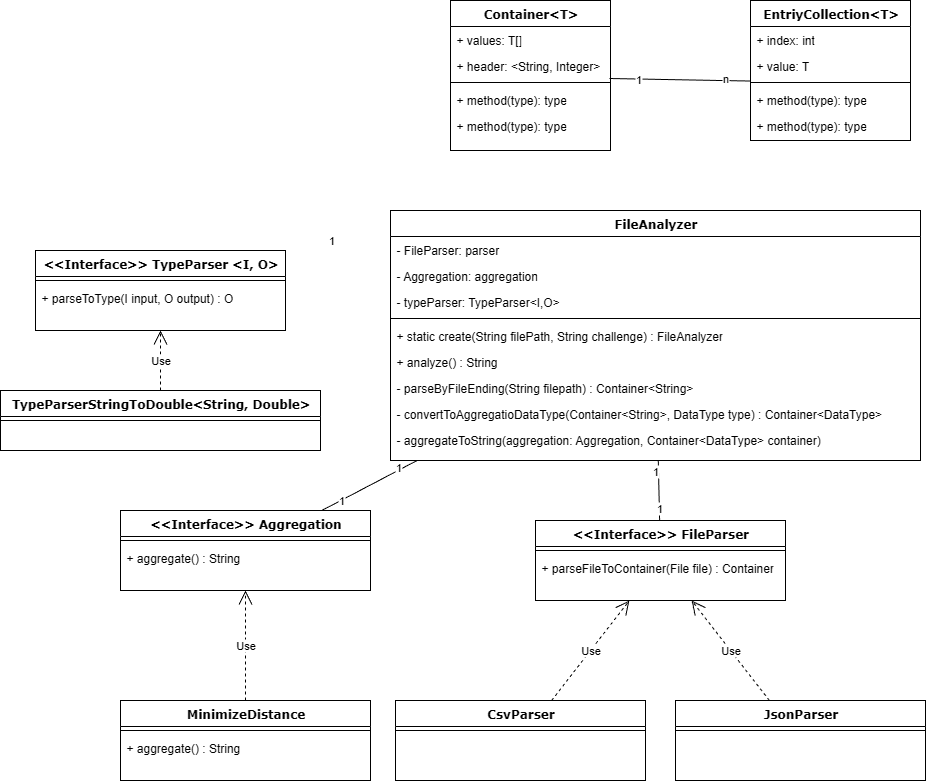

The diagram above was exported from draw.io. Its source (the exported page's mxGraphModel, read from the mxfile embedded in the PNG):
<mxGraphModel dx="1722" dy="948" grid="1" gridSize="10" guides="1" tooltips="1" connect="1" arrows="1" fold="1" page="1" pageScale="1" pageWidth="1100" pageHeight="850" background="none" math="0" shadow="0">
  <root>
    <mxCell id="0" />
    <mxCell id="1" parent="0" />
    <mxCell id="78961159f06e98e8-17" value="&amp;lt;&amp;lt;Interface&amp;gt;&amp;gt; FileParser" style="swimlane;html=1;fontStyle=1;align=center;verticalAlign=top;childLayout=stackLayout;horizontal=1;startSize=26;horizontalStack=0;resizeParent=1;resizeLast=0;collapsible=1;marginBottom=0;swimlaneFillColor=#ffffff;rounded=0;shadow=0;comic=0;labelBackgroundColor=none;strokeWidth=1;fillColor=none;fontFamily=Verdana;fontSize=12" parent="1" vertex="1">
      <mxGeometry x="635" y="710" width="250" height="80" as="geometry" />
    </mxCell>
    <mxCell id="78961159f06e98e8-19" value="" style="line;html=1;strokeWidth=1;fillColor=none;align=left;verticalAlign=middle;spacingTop=-1;spacingLeft=3;spacingRight=3;rotatable=0;labelPosition=right;points=[];portConstraint=eastwest;" parent="78961159f06e98e8-17" vertex="1">
      <mxGeometry y="26" width="250" height="8" as="geometry" />
    </mxCell>
    <mxCell id="78961159f06e98e8-20" value="+ parseFileToContainer(File file) : Container" style="text;html=1;strokeColor=none;fillColor=none;align=left;verticalAlign=top;spacingLeft=4;spacingRight=4;whiteSpace=wrap;overflow=hidden;rotatable=0;points=[[0,0.5],[1,0.5]];portConstraint=eastwest;" parent="78961159f06e98e8-17" vertex="1">
      <mxGeometry y="34" width="250" height="26" as="geometry" />
    </mxCell>
    <mxCell id="78961159f06e98e8-30" value="FileAnalyzer" style="swimlane;html=1;fontStyle=1;align=center;verticalAlign=top;childLayout=stackLayout;horizontal=1;startSize=26;horizontalStack=0;resizeParent=1;resizeLast=0;collapsible=1;marginBottom=0;swimlaneFillColor=#ffffff;rounded=0;shadow=0;comic=0;labelBackgroundColor=none;strokeWidth=1;fillColor=none;fontFamily=Verdana;fontSize=12" parent="1" vertex="1">
      <mxGeometry x="490" y="400" width="530" height="250" as="geometry" />
    </mxCell>
    <mxCell id="78961159f06e98e8-31" value="- FileParser: parser" style="text;html=1;strokeColor=none;fillColor=none;align=left;verticalAlign=top;spacingLeft=4;spacingRight=4;whiteSpace=wrap;overflow=hidden;rotatable=0;points=[[0,0.5],[1,0.5]];portConstraint=eastwest;" parent="78961159f06e98e8-30" vertex="1">
      <mxGeometry y="26" width="530" height="26" as="geometry" />
    </mxCell>
    <mxCell id="78961159f06e98e8-32" value="- Aggregation: aggregation" style="text;html=1;strokeColor=none;fillColor=none;align=left;verticalAlign=top;spacingLeft=4;spacingRight=4;whiteSpace=wrap;overflow=hidden;rotatable=0;points=[[0,0.5],[1,0.5]];portConstraint=eastwest;" parent="78961159f06e98e8-30" vertex="1">
      <mxGeometry y="52" width="530" height="26" as="geometry" />
    </mxCell>
    <mxCell id="eVe7sNyuW5qfXdLd_gIt-44" value="- typeParser: TypeParser&amp;lt;I,O&amp;gt;" style="text;html=1;strokeColor=none;fillColor=none;align=left;verticalAlign=top;spacingLeft=4;spacingRight=4;whiteSpace=wrap;overflow=hidden;rotatable=0;points=[[0,0.5],[1,0.5]];portConstraint=eastwest;" vertex="1" parent="78961159f06e98e8-30">
      <mxGeometry y="78" width="530" height="26" as="geometry" />
    </mxCell>
    <mxCell id="78961159f06e98e8-38" value="" style="line;html=1;strokeWidth=1;fillColor=none;align=left;verticalAlign=middle;spacingTop=-1;spacingLeft=3;spacingRight=3;rotatable=0;labelPosition=right;points=[];portConstraint=eastwest;" parent="78961159f06e98e8-30" vertex="1">
      <mxGeometry y="104" width="530" height="8" as="geometry" />
    </mxCell>
    <mxCell id="78961159f06e98e8-39" value="+ static create(String filePath, String challenge) : FileAnalyzer" style="text;html=1;strokeColor=none;fillColor=none;align=left;verticalAlign=top;spacingLeft=4;spacingRight=4;whiteSpace=wrap;overflow=hidden;rotatable=0;points=[[0,0.5],[1,0.5]];portConstraint=eastwest;" parent="78961159f06e98e8-30" vertex="1">
      <mxGeometry y="112" width="530" height="26" as="geometry" />
    </mxCell>
    <mxCell id="78961159f06e98e8-40" value="+ analyze() : String" style="text;html=1;strokeColor=none;fillColor=none;align=left;verticalAlign=top;spacingLeft=4;spacingRight=4;whiteSpace=wrap;overflow=hidden;rotatable=0;points=[[0,0.5],[1,0.5]];portConstraint=eastwest;" parent="78961159f06e98e8-30" vertex="1">
      <mxGeometry y="138" width="530" height="26" as="geometry" />
    </mxCell>
    <mxCell id="eVe7sNyuW5qfXdLd_gIt-27" value="- parseByFileEnding(String filepath) : Container&amp;lt;String&amp;gt;&amp;nbsp;" style="text;html=1;strokeColor=none;fillColor=none;align=left;verticalAlign=top;spacingLeft=4;spacingRight=4;whiteSpace=wrap;overflow=hidden;rotatable=0;points=[[0,0.5],[1,0.5]];portConstraint=eastwest;" vertex="1" parent="78961159f06e98e8-30">
      <mxGeometry y="164" width="530" height="26" as="geometry" />
    </mxCell>
    <mxCell id="eVe7sNyuW5qfXdLd_gIt-28" value="- convertToAggregatioDataType(Container&amp;lt;String&amp;gt;, DataType type) : Container&amp;lt;DataType&amp;gt;" style="text;html=1;strokeColor=none;fillColor=none;align=left;verticalAlign=top;spacingLeft=4;spacingRight=4;whiteSpace=wrap;overflow=hidden;rotatable=0;points=[[0,0.5],[1,0.5]];portConstraint=eastwest;" vertex="1" parent="78961159f06e98e8-30">
      <mxGeometry y="190" width="530" height="26" as="geometry" />
    </mxCell>
    <mxCell id="eVe7sNyuW5qfXdLd_gIt-35" value="- aggregateToString(aggregation: Aggregation, Container&amp;lt;DataType&amp;gt; container)&amp;nbsp;" style="text;html=1;strokeColor=none;fillColor=none;align=left;verticalAlign=top;spacingLeft=4;spacingRight=4;whiteSpace=wrap;overflow=hidden;rotatable=0;points=[[0,0.5],[1,0.5]];portConstraint=eastwest;" vertex="1" parent="78961159f06e98e8-30">
      <mxGeometry y="216" width="530" height="26" as="geometry" />
    </mxCell>
    <mxCell id="78961159f06e98e8-43" value="Container&amp;lt;T&amp;gt;" style="swimlane;html=1;fontStyle=1;align=center;verticalAlign=top;childLayout=stackLayout;horizontal=1;startSize=26;horizontalStack=0;resizeParent=1;resizeLast=0;collapsible=1;marginBottom=0;swimlaneFillColor=#ffffff;rounded=0;shadow=0;comic=0;labelBackgroundColor=none;strokeWidth=1;fillColor=none;fontFamily=Verdana;fontSize=12" parent="1" vertex="1">
      <mxGeometry x="550" y="190" width="160" height="150" as="geometry" />
    </mxCell>
    <mxCell id="78961159f06e98e8-44" value="+ values: T[]" style="text;html=1;strokeColor=none;fillColor=none;align=left;verticalAlign=top;spacingLeft=4;spacingRight=4;whiteSpace=wrap;overflow=hidden;rotatable=0;points=[[0,0.5],[1,0.5]];portConstraint=eastwest;" parent="78961159f06e98e8-43" vertex="1">
      <mxGeometry y="26" width="160" height="26" as="geometry" />
    </mxCell>
    <mxCell id="78961159f06e98e8-45" value="+ header: &amp;lt;String, Integer&amp;gt;" style="text;html=1;strokeColor=none;fillColor=none;align=left;verticalAlign=top;spacingLeft=4;spacingRight=4;whiteSpace=wrap;overflow=hidden;rotatable=0;points=[[0,0.5],[1,0.5]];portConstraint=eastwest;" parent="78961159f06e98e8-43" vertex="1">
      <mxGeometry y="52" width="160" height="26" as="geometry" />
    </mxCell>
    <mxCell id="78961159f06e98e8-51" value="" style="line;html=1;strokeWidth=1;fillColor=none;align=left;verticalAlign=middle;spacingTop=-1;spacingLeft=3;spacingRight=3;rotatable=0;labelPosition=right;points=[];portConstraint=eastwest;" parent="78961159f06e98e8-43" vertex="1">
      <mxGeometry y="78" width="160" height="8" as="geometry" />
    </mxCell>
    <mxCell id="78961159f06e98e8-52" value="+ method(type): type" style="text;html=1;strokeColor=none;fillColor=none;align=left;verticalAlign=top;spacingLeft=4;spacingRight=4;whiteSpace=wrap;overflow=hidden;rotatable=0;points=[[0,0.5],[1,0.5]];portConstraint=eastwest;" parent="78961159f06e98e8-43" vertex="1">
      <mxGeometry y="86" width="160" height="26" as="geometry" />
    </mxCell>
    <mxCell id="78961159f06e98e8-53" value="+ method(type): type" style="text;html=1;strokeColor=none;fillColor=none;align=left;verticalAlign=top;spacingLeft=4;spacingRight=4;whiteSpace=wrap;overflow=hidden;rotatable=0;points=[[0,0.5],[1,0.5]];portConstraint=eastwest;" parent="78961159f06e98e8-43" vertex="1">
      <mxGeometry y="112" width="160" height="26" as="geometry" />
    </mxCell>
    <mxCell id="eVe7sNyuW5qfXdLd_gIt-1" value="EntriyCollection&amp;lt;T&amp;gt;" style="swimlane;html=1;fontStyle=1;align=center;verticalAlign=top;childLayout=stackLayout;horizontal=1;startSize=26;horizontalStack=0;resizeParent=1;resizeLast=0;collapsible=1;marginBottom=0;swimlaneFillColor=#ffffff;rounded=0;shadow=0;comic=0;labelBackgroundColor=none;strokeWidth=1;fillColor=none;fontFamily=Verdana;fontSize=12" vertex="1" parent="1">
      <mxGeometry x="850" y="190" width="160" height="140" as="geometry" />
    </mxCell>
    <mxCell id="eVe7sNyuW5qfXdLd_gIt-2" value="+ index: int" style="text;html=1;strokeColor=none;fillColor=none;align=left;verticalAlign=top;spacingLeft=4;spacingRight=4;whiteSpace=wrap;overflow=hidden;rotatable=0;points=[[0,0.5],[1,0.5]];portConstraint=eastwest;" vertex="1" parent="eVe7sNyuW5qfXdLd_gIt-1">
      <mxGeometry y="26" width="160" height="26" as="geometry" />
    </mxCell>
    <mxCell id="eVe7sNyuW5qfXdLd_gIt-3" value="+ value: T" style="text;html=1;strokeColor=none;fillColor=none;align=left;verticalAlign=top;spacingLeft=4;spacingRight=4;whiteSpace=wrap;overflow=hidden;rotatable=0;points=[[0,0.5],[1,0.5]];portConstraint=eastwest;" vertex="1" parent="eVe7sNyuW5qfXdLd_gIt-1">
      <mxGeometry y="52" width="160" height="26" as="geometry" />
    </mxCell>
    <mxCell id="eVe7sNyuW5qfXdLd_gIt-6" value="" style="line;html=1;strokeWidth=1;fillColor=none;align=left;verticalAlign=middle;spacingTop=-1;spacingLeft=3;spacingRight=3;rotatable=0;labelPosition=right;points=[];portConstraint=eastwest;" vertex="1" parent="eVe7sNyuW5qfXdLd_gIt-1">
      <mxGeometry y="78" width="160" height="8" as="geometry" />
    </mxCell>
    <mxCell id="eVe7sNyuW5qfXdLd_gIt-7" value="+ method(type): type" style="text;html=1;strokeColor=none;fillColor=none;align=left;verticalAlign=top;spacingLeft=4;spacingRight=4;whiteSpace=wrap;overflow=hidden;rotatable=0;points=[[0,0.5],[1,0.5]];portConstraint=eastwest;" vertex="1" parent="eVe7sNyuW5qfXdLd_gIt-1">
      <mxGeometry y="86" width="160" height="26" as="geometry" />
    </mxCell>
    <mxCell id="eVe7sNyuW5qfXdLd_gIt-8" value="+ method(type): type" style="text;html=1;strokeColor=none;fillColor=none;align=left;verticalAlign=top;spacingLeft=4;spacingRight=4;whiteSpace=wrap;overflow=hidden;rotatable=0;points=[[0,0.5],[1,0.5]];portConstraint=eastwest;" vertex="1" parent="eVe7sNyuW5qfXdLd_gIt-1">
      <mxGeometry y="112" width="160" height="26" as="geometry" />
    </mxCell>
    <mxCell id="eVe7sNyuW5qfXdLd_gIt-9" value="" style="endArrow=none;html=1;rounded=0;entryX=0.994;entryY=0;entryDx=0;entryDy=0;entryPerimeter=0;" edge="1" parent="1" source="eVe7sNyuW5qfXdLd_gIt-6" target="78961159f06e98e8-51">
      <mxGeometry width="50" height="50" relative="1" as="geometry">
        <mxPoint x="350" y="390" as="sourcePoint" />
        <mxPoint x="400" y="340" as="targetPoint" />
      </mxGeometry>
    </mxCell>
    <mxCell id="eVe7sNyuW5qfXdLd_gIt-10" value="1" style="edgeLabel;html=1;align=center;verticalAlign=middle;resizable=0;points=[];" vertex="1" connectable="0" parent="eVe7sNyuW5qfXdLd_gIt-9">
      <mxGeometry x="0.5955" relative="1" as="geometry">
        <mxPoint as="offset" />
      </mxGeometry>
    </mxCell>
    <mxCell id="eVe7sNyuW5qfXdLd_gIt-11" value="n" style="edgeLabel;html=1;align=center;verticalAlign=middle;resizable=0;points=[];" vertex="1" connectable="0" parent="eVe7sNyuW5qfXdLd_gIt-9">
      <mxGeometry x="-0.6298" y="-3" relative="1" as="geometry">
        <mxPoint as="offset" />
      </mxGeometry>
    </mxCell>
    <mxCell id="eVe7sNyuW5qfXdLd_gIt-12" value="&amp;lt;&amp;lt;Interface&amp;gt;&amp;gt; Aggregation" style="swimlane;html=1;fontStyle=1;align=center;verticalAlign=top;childLayout=stackLayout;horizontal=1;startSize=26;horizontalStack=0;resizeParent=1;resizeLast=0;collapsible=1;marginBottom=0;swimlaneFillColor=#ffffff;rounded=0;shadow=0;comic=0;labelBackgroundColor=none;strokeWidth=1;fillColor=none;fontFamily=Verdana;fontSize=12" vertex="1" parent="1">
      <mxGeometry x="220" y="700" width="250" height="80" as="geometry" />
    </mxCell>
    <mxCell id="eVe7sNyuW5qfXdLd_gIt-13" value="" style="line;html=1;strokeWidth=1;fillColor=none;align=left;verticalAlign=middle;spacingTop=-1;spacingLeft=3;spacingRight=3;rotatable=0;labelPosition=right;points=[];portConstraint=eastwest;" vertex="1" parent="eVe7sNyuW5qfXdLd_gIt-12">
      <mxGeometry y="26" width="250" height="8" as="geometry" />
    </mxCell>
    <mxCell id="eVe7sNyuW5qfXdLd_gIt-14" value="+ aggregate() : String" style="text;html=1;strokeColor=none;fillColor=none;align=left;verticalAlign=top;spacingLeft=4;spacingRight=4;whiteSpace=wrap;overflow=hidden;rotatable=0;points=[[0,0.5],[1,0.5]];portConstraint=eastwest;" vertex="1" parent="eVe7sNyuW5qfXdLd_gIt-12">
      <mxGeometry y="34" width="250" height="26" as="geometry" />
    </mxCell>
    <mxCell id="eVe7sNyuW5qfXdLd_gIt-15" value="MinimizeDistance" style="swimlane;html=1;fontStyle=1;align=center;verticalAlign=top;childLayout=stackLayout;horizontal=1;startSize=26;horizontalStack=0;resizeParent=1;resizeLast=0;collapsible=1;marginBottom=0;swimlaneFillColor=#ffffff;rounded=0;shadow=0;comic=0;labelBackgroundColor=none;strokeWidth=1;fillColor=none;fontFamily=Verdana;fontSize=12" vertex="1" parent="1">
      <mxGeometry x="220" y="890" width="250" height="80" as="geometry" />
    </mxCell>
    <mxCell id="eVe7sNyuW5qfXdLd_gIt-16" value="" style="line;html=1;strokeWidth=1;fillColor=none;align=left;verticalAlign=middle;spacingTop=-1;spacingLeft=3;spacingRight=3;rotatable=0;labelPosition=right;points=[];portConstraint=eastwest;" vertex="1" parent="eVe7sNyuW5qfXdLd_gIt-15">
      <mxGeometry y="26" width="250" height="8" as="geometry" />
    </mxCell>
    <mxCell id="eVe7sNyuW5qfXdLd_gIt-17" value="+ aggregate() : String" style="text;html=1;strokeColor=none;fillColor=none;align=left;verticalAlign=top;spacingLeft=4;spacingRight=4;whiteSpace=wrap;overflow=hidden;rotatable=0;points=[[0,0.5],[1,0.5]];portConstraint=eastwest;" vertex="1" parent="eVe7sNyuW5qfXdLd_gIt-15">
      <mxGeometry y="34" width="250" height="26" as="geometry" />
    </mxCell>
    <mxCell id="eVe7sNyuW5qfXdLd_gIt-18" value="Use" style="endArrow=open;endSize=12;dashed=1;html=1;rounded=0;" edge="1" parent="1" source="eVe7sNyuW5qfXdLd_gIt-15" target="eVe7sNyuW5qfXdLd_gIt-12">
      <mxGeometry width="160" relative="1" as="geometry">
        <mxPoint x="160" y="1040" as="sourcePoint" />
        <mxPoint x="320" y="1040" as="targetPoint" />
      </mxGeometry>
    </mxCell>
    <mxCell id="eVe7sNyuW5qfXdLd_gIt-19" value="CsvParser" style="swimlane;html=1;fontStyle=1;align=center;verticalAlign=top;childLayout=stackLayout;horizontal=1;startSize=26;horizontalStack=0;resizeParent=1;resizeLast=0;collapsible=1;marginBottom=0;swimlaneFillColor=#ffffff;rounded=0;shadow=0;comic=0;labelBackgroundColor=none;strokeWidth=1;fillColor=none;fontFamily=Verdana;fontSize=12" vertex="1" parent="1">
      <mxGeometry x="495" y="890" width="250" height="80" as="geometry" />
    </mxCell>
    <mxCell id="eVe7sNyuW5qfXdLd_gIt-20" value="" style="line;html=1;strokeWidth=1;fillColor=none;align=left;verticalAlign=middle;spacingTop=-1;spacingLeft=3;spacingRight=3;rotatable=0;labelPosition=right;points=[];portConstraint=eastwest;" vertex="1" parent="eVe7sNyuW5qfXdLd_gIt-19">
      <mxGeometry y="26" width="250" height="8" as="geometry" />
    </mxCell>
    <mxCell id="eVe7sNyuW5qfXdLd_gIt-22" value="Use" style="endArrow=open;endSize=12;dashed=1;html=1;rounded=0;" edge="1" parent="1" source="eVe7sNyuW5qfXdLd_gIt-19" target="78961159f06e98e8-17">
      <mxGeometry width="160" relative="1" as="geometry">
        <mxPoint x="645" y="1055" as="sourcePoint" />
        <mxPoint x="830" y="795" as="targetPoint" />
      </mxGeometry>
    </mxCell>
    <mxCell id="eVe7sNyuW5qfXdLd_gIt-23" value="JsonParser" style="swimlane;html=1;fontStyle=1;align=center;verticalAlign=top;childLayout=stackLayout;horizontal=1;startSize=26;horizontalStack=0;resizeParent=1;resizeLast=0;collapsible=1;marginBottom=0;swimlaneFillColor=#ffffff;rounded=0;shadow=0;comic=0;labelBackgroundColor=none;strokeWidth=1;fillColor=none;fontFamily=Verdana;fontSize=12" vertex="1" parent="1">
      <mxGeometry x="775" y="890" width="250" height="80" as="geometry" />
    </mxCell>
    <mxCell id="eVe7sNyuW5qfXdLd_gIt-24" value="" style="line;html=1;strokeWidth=1;fillColor=none;align=left;verticalAlign=middle;spacingTop=-1;spacingLeft=3;spacingRight=3;rotatable=0;labelPosition=right;points=[];portConstraint=eastwest;" vertex="1" parent="eVe7sNyuW5qfXdLd_gIt-23">
      <mxGeometry y="26" width="250" height="8" as="geometry" />
    </mxCell>
    <mxCell id="eVe7sNyuW5qfXdLd_gIt-26" value="Use" style="endArrow=open;endSize=12;dashed=1;html=1;rounded=0;" edge="1" parent="1" source="eVe7sNyuW5qfXdLd_gIt-23" target="78961159f06e98e8-17">
      <mxGeometry width="160" relative="1" as="geometry">
        <mxPoint x="735" y="980" as="sourcePoint" />
        <mxPoint x="863" y="880" as="targetPoint" />
      </mxGeometry>
    </mxCell>
    <mxCell id="eVe7sNyuW5qfXdLd_gIt-29" value="" style="endArrow=none;html=1;rounded=0;" edge="1" parent="1" source="78961159f06e98e8-30" target="eVe7sNyuW5qfXdLd_gIt-12">
      <mxGeometry width="50" height="50" relative="1" as="geometry">
        <mxPoint x="921" y="283" as="sourcePoint" />
        <mxPoint x="780" y="280" as="targetPoint" />
      </mxGeometry>
    </mxCell>
    <mxCell id="eVe7sNyuW5qfXdLd_gIt-30" value="1" style="edgeLabel;html=1;align=center;verticalAlign=middle;resizable=0;points=[];" vertex="1" connectable="0" parent="eVe7sNyuW5qfXdLd_gIt-29">
      <mxGeometry x="0.5955" relative="1" as="geometry">
        <mxPoint as="offset" />
      </mxGeometry>
    </mxCell>
    <mxCell id="eVe7sNyuW5qfXdLd_gIt-31" value="1" style="edgeLabel;html=1;align=center;verticalAlign=middle;resizable=0;points=[];" vertex="1" connectable="0" parent="eVe7sNyuW5qfXdLd_gIt-29">
      <mxGeometry x="-0.6298" y="-3" relative="1" as="geometry">
        <mxPoint as="offset" />
      </mxGeometry>
    </mxCell>
    <mxCell id="eVe7sNyuW5qfXdLd_gIt-32" value="" style="endArrow=none;html=1;rounded=0;" edge="1" parent="1" source="78961159f06e98e8-30" target="78961159f06e98e8-17">
      <mxGeometry width="50" height="50" relative="1" as="geometry">
        <mxPoint x="781" y="403" as="sourcePoint" />
        <mxPoint x="640" y="400" as="targetPoint" />
      </mxGeometry>
    </mxCell>
    <mxCell id="eVe7sNyuW5qfXdLd_gIt-33" value="1" style="edgeLabel;html=1;align=center;verticalAlign=middle;resizable=0;points=[];" vertex="1" connectable="0" parent="eVe7sNyuW5qfXdLd_gIt-32">
      <mxGeometry x="0.5955" relative="1" as="geometry">
        <mxPoint as="offset" />
      </mxGeometry>
    </mxCell>
    <mxCell id="eVe7sNyuW5qfXdLd_gIt-34" value="1" style="edgeLabel;html=1;align=center;verticalAlign=middle;resizable=0;points=[];" vertex="1" connectable="0" parent="eVe7sNyuW5qfXdLd_gIt-32">
      <mxGeometry x="-0.6298" y="-3" relative="1" as="geometry">
        <mxPoint as="offset" />
      </mxGeometry>
    </mxCell>
    <mxCell id="eVe7sNyuW5qfXdLd_gIt-36" value="&amp;lt;&amp;lt;Interface&amp;gt;&amp;gt; TypeParser &amp;lt;I, O&amp;gt;" style="swimlane;html=1;fontStyle=1;align=center;verticalAlign=top;childLayout=stackLayout;horizontal=1;startSize=26;horizontalStack=0;resizeParent=1;resizeLast=0;collapsible=1;marginBottom=0;swimlaneFillColor=#ffffff;rounded=0;shadow=0;comic=0;labelBackgroundColor=none;strokeWidth=1;fillColor=none;fontFamily=Verdana;fontSize=12" vertex="1" parent="1">
      <mxGeometry x="135" y="440.0046108299078" width="250" height="80" as="geometry" />
    </mxCell>
    <mxCell id="eVe7sNyuW5qfXdLd_gIt-37" value="" style="line;html=1;strokeWidth=1;fillColor=none;align=left;verticalAlign=middle;spacingTop=-1;spacingLeft=3;spacingRight=3;rotatable=0;labelPosition=right;points=[];portConstraint=eastwest;" vertex="1" parent="eVe7sNyuW5qfXdLd_gIt-36">
      <mxGeometry y="26" width="250" height="8" as="geometry" />
    </mxCell>
    <mxCell id="eVe7sNyuW5qfXdLd_gIt-38" value="+ parseToType(I input, O output) : O" style="text;html=1;strokeColor=none;fillColor=none;align=left;verticalAlign=top;spacingLeft=4;spacingRight=4;whiteSpace=wrap;overflow=hidden;rotatable=0;points=[[0,0.5],[1,0.5]];portConstraint=eastwest;" vertex="1" parent="eVe7sNyuW5qfXdLd_gIt-36">
      <mxGeometry y="34" width="250" height="26" as="geometry" />
    </mxCell>
    <mxCell id="eVe7sNyuW5qfXdLd_gIt-39" value="TypeParserStringToDouble&amp;lt;String, Double&amp;gt;" style="swimlane;html=1;fontStyle=1;align=center;verticalAlign=top;childLayout=stackLayout;horizontal=1;startSize=26;horizontalStack=0;resizeParent=1;resizeLast=0;collapsible=1;marginBottom=0;swimlaneFillColor=#ffffff;rounded=0;shadow=0;comic=0;labelBackgroundColor=none;strokeWidth=1;fillColor=none;fontFamily=Verdana;fontSize=12" vertex="1" parent="1">
      <mxGeometry x="100" y="580" width="320" height="60" as="geometry" />
    </mxCell>
    <mxCell id="eVe7sNyuW5qfXdLd_gIt-40" value="" style="line;html=1;strokeWidth=1;fillColor=none;align=left;verticalAlign=middle;spacingTop=-1;spacingLeft=3;spacingRight=3;rotatable=0;labelPosition=right;points=[];portConstraint=eastwest;" vertex="1" parent="eVe7sNyuW5qfXdLd_gIt-39">
      <mxGeometry y="26" width="320" height="8" as="geometry" />
    </mxCell>
    <mxCell id="eVe7sNyuW5qfXdLd_gIt-42" value="Use" style="endArrow=open;endSize=12;dashed=1;html=1;rounded=0;" edge="1" parent="1" source="eVe7sNyuW5qfXdLd_gIt-39" target="eVe7sNyuW5qfXdLd_gIt-36">
      <mxGeometry width="160" relative="1" as="geometry">
        <mxPoint x="150" y="780.0046108299077" as="sourcePoint" />
        <mxPoint x="310" y="780.0046108299077" as="targetPoint" />
      </mxGeometry>
    </mxCell>
    <mxCell id="eVe7sNyuW5qfXdLd_gIt-43" value="1" style="edgeLabel;html=1;align=center;verticalAlign=middle;resizable=0;points=[];" vertex="1" connectable="0" parent="1">
      <mxGeometry x="430.2813508849399" y="430.04" as="geometry" />
    </mxCell>
  </root>
</mxGraphModel>